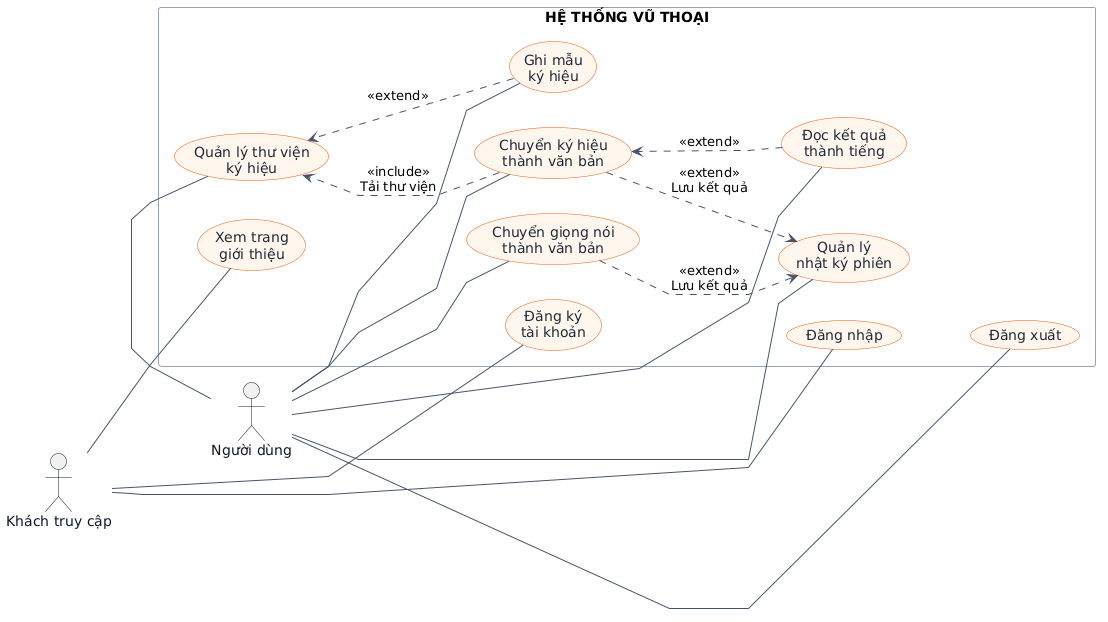

The diagram above was rendered by PlantUML. Its source (embedded in the PNG):
@startuml
left to right direction
skinparam backgroundColor white
skinparam defaultFontName Arial
skinparam shadowing false
skinparam actorStyle stickman
skinparam packageStyle rectangle
skinparam linetype polyline
skinparam ArrowColor #475569
skinparam ActorBorderColor #0F172A
skinparam ActorFontColor #0F172A
skinparam UsecaseBackgroundColor #FFF7ED
skinparam UsecaseBorderColor #EA580C
skinparam UsecaseFontColor #1F2937
skinparam RectangleBorderColor #94A3B8

actor "Khách truy cập" as Guest
actor "Người dùng" as User

rectangle "HỆ THỐNG VŨ THOẠI" {
  usecase "Xem trang\ngiới thiệu" as UC01
  usecase "Đăng ký\ntài khoản" as UC02
  usecase "Đăng nhập" as UC03
  usecase "Đăng xuất" as UC04
  usecase "Quản lý thư viện\nký hiệu" as UC05
  usecase "Ghi mẫu\nký hiệu" as UC06
  usecase "Chuyển ký hiệu\nthành văn bản" as UC07
  usecase "Đọc kết quả\nthành tiếng" as UC08
  usecase "Chuyển giọng nói\nthành văn bản" as UC09
  usecase "Quản lý\nnhật ký phiên" as UC10

  UC01 -[hidden]down- UC02
  UC02 -[hidden]down- UC03
  UC03 -[hidden]down- UC04
  UC05 -[hidden]down- UC06
  UC07 -[hidden]down- UC08
  UC09 -[hidden]down- UC10
  UC01 -[hidden]right- UC05
  UC05 -[hidden]right- UC07
  UC07 -[hidden]right- UC09
}

Guest -right- UC01
Guest -right- UC02
Guest -right- UC03
User -right- UC04
User -right- UC05
User -right- UC06
User -right- UC07
User -right- UC08
User -right- UC09
User -right- UC10

Guest -[hidden]down- User

UC06 ..> UC05 : <<extend>>
UC07 ..> UC05 : <<include>>\nTải thư viện
UC08 ..> UC07 : <<extend>>
UC07 ..> UC10 : <<extend>>\nLưu kết quả
UC09 ..> UC10 : <<extend>>\nLưu kết quả
@enduml